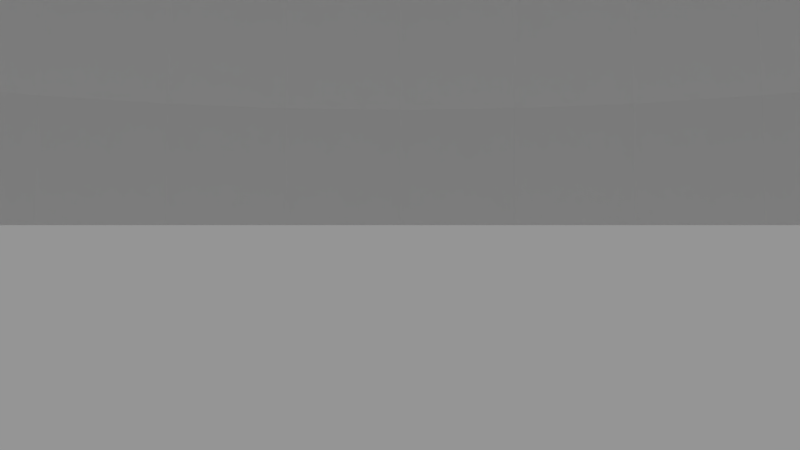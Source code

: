 # Source: Cameras.blend  (saved by Blender 2.70.0; exported with 4.5.12 LTS)
import bpy
from mathutils import Matrix  # noqa: F401  (used for matrix-valued properties, if any)

bpy.ops.wm.read_factory_settings(use_empty=True)
scene = bpy.context.scene
scene.name = 'Scene'

# ---- collections
col_collection_1 = bpy.data.collections.new('Collection 1'); scene.collection.children.link(col_collection_1)

# ---- cameras
cam_camera_001 = bpy.data.cameras.new('Camera.001')
cam_camera_001.clip_end = 100.0
cam_camera_001.lens = 35.0
cam_camera_001.sensor_width = 32.0
cam_camera_001.sensor_height = 18.0
cam_camera_001.ortho_scale = 7.314
cam_camera_001.dof.focus_distance = 0.0
cam_camera_001.dof.aperture_fstop = 128.0
cam_camera = bpy.data.cameras.new('Camera')
cam_camera.clip_end = 100.0
cam_camera.lens = 35.0
cam_camera.sensor_width = 32.0
cam_camera.sensor_height = 18.0
cam_camera.ortho_scale = 7.314
cam_camera.dof.focus_distance = 0.0
cam_camera.dof.aperture_fstop = 128.0

# ---- meshes
me_sphere = bpy.data.meshes.new('Sphere')
me_sphere.from_pydata([(-3.902, 0.0, 19.62), (-7.654, 0.0, 18.48), (-11.11, 0.0, 16.63), (-14.14, 0.0, 14.14), (-16.63, 0.0, 11.11), (-18.48, 0.0, 7.654), (-19.62, 0.0, 3.902), (-20.0, 0.0, 1.51e-06), (-3.827, 0.7613, 19.62), (-7.507, 1.493, 18.48), (-10.9, 2.168, 16.63), (-13.87, 2.759, 14.14), (-16.31, 3.245, 11.11), (-18.12, 3.605, 7.654), (-19.24, 3.827, 3.902), (-19.62, 3.902, 1.51e-06), (-3.605, 1.493, 19.62), (-7.072, 2.929, 18.48), (-10.27, 4.253, 16.63), (-13.07, 5.413, 14.14), (-15.37, 6.364, 11.11), (-17.07, 7.072, 7.654), (-18.12, 7.507, 3.902), (-18.48, 7.654, 1.51e-06), (-3.245, 2.168, 19.62), (-6.364, 4.253, 18.48), (-9.24, 6.174, 16.63), (-11.76, 7.858, 14.14), (-13.83, 9.24, 11.11), (-15.37, 10.27, 7.654), (-16.31, 10.9, 3.902), (-16.63, 11.11, 1.51e-06), (-2.759, 2.759, 19.62), (-5.413, 5.413, 18.48), (-7.858, 7.858, 16.63), (-10.0, 10.0, 14.14), (-11.76, 11.76, 11.11), (-13.07, 13.07, 7.654), (-13.87, 13.87, 3.902), (-14.14, 14.14, 1.51e-06), (-2.168, 3.245, 19.62), (-4.253, 6.364, 18.48), (-6.174, 9.24, 16.63), (-7.858, 11.76, 14.14), (-9.24, 13.83, 11.11), (-10.27, 15.37, 7.654), (-10.9, 16.31, 3.902), (-11.11, 16.63, 1.51e-06), (-1.493, 3.605, 19.62), (-2.929, 7.072, 18.48), (-4.253, 10.27, 16.63), (-5.413, 13.07, 14.14), (-6.364, 15.37, 11.11), (-7.072, 17.07, 7.654), (-7.507, 18.12, 3.902), (-7.654, 18.48, 1.51e-06), (-0.7613, 3.827, 19.62), (-1.493, 7.507, 18.48), (-2.168, 10.9, 16.63), (-2.759, 13.87, 14.14), (-3.245, 16.31, 11.11), (-3.605, 18.12, 7.654), (-3.827, 19.24, 3.902), (-3.902, 19.62, 1.51e-06), (6.533e-06, 3.902, 19.62), (6.384e-06, 7.654, 18.48), (6.235e-06, 11.11, 16.63), (6.384e-06, 14.14, 14.14), (6.682e-06, 16.63, 11.11), (5.49e-06, 18.48, 7.654), (7.875e-06, 19.62, 3.902), (7.577e-06, 20.0, 1.51e-06), (0.7613, 3.827, 19.62), (1.493, 7.507, 18.48), (2.168, 10.9, 16.63), (2.759, 13.87, 14.14), (3.245, 16.31, 11.11), (3.605, 18.12, 7.654), (3.827, 19.24, 3.902), (3.902, 19.62, 1.51e-06), (1.493, 3.605, 19.62), (2.929, 7.072, 18.48), (4.253, 10.27, 16.63), (5.413, 13.07, 14.14), (6.364, 15.37, 11.11), (7.072, 17.07, 7.654), (7.507, 18.12, 3.902), (7.654, 18.48, 1.51e-06), (2.168, 3.245, 19.62), (4.253, 6.364, 18.48), (6.174, 9.24, 16.63), (7.858, 11.76, 14.14), (9.24, 13.83, 11.11), (10.27, 15.37, 7.654), (10.9, 16.31, 3.902), (11.11, 16.63, 1.51e-06), (2.759, 2.759, 19.62), (5.413, 5.413, 18.48), (7.858, 7.858, 16.63), (10.0, 10.0, 14.14), (11.76, 11.76, 11.11), (13.07, 13.07, 7.654), (13.87, 13.87, 3.902), (14.14, 14.14, 1.51e-06), (3.245, 2.168, 19.62), (6.364, 4.253, 18.48), (9.24, 6.174, 16.63), (11.76, 7.858, 14.14), (13.83, 9.24, 11.11), (15.37, 10.27, 7.654), (16.31, 10.9, 3.902), (16.63, 11.11, 1.51e-06), (3.605, 1.493, 19.62), (7.072, 2.929, 18.48), (10.27, 4.253, 16.63), (13.07, 5.413, 14.14), (15.37, 6.364, 11.11), (17.07, 7.072, 7.654), (18.12, 7.507, 3.902), (18.48, 7.654, 1.51e-06), (3.827, 0.7613, 19.62), (7.507, 1.493, 18.48), (10.9, 2.168, 16.63), (13.87, 2.759, 14.14), (16.31, 3.245, 11.11), (18.12, 3.605, 7.654), (19.24, 3.827, 3.902), (19.62, 3.902, 1.51e-06), (3.902, -1.443e-07, 19.62), (7.654, 8.244e-07, 18.48), (11.11, 5.264e-07, 16.63), (14.14, -5.168e-07, 14.14), (16.63, -1.709e-06, 11.11), (18.48, 1.271e-06, 7.654), (19.62, -1.709e-06, 3.902), (20.0, -2.007e-06, 1.51e-06), (3.827, -0.7613, 19.62), (7.507, -1.493, 18.48), (10.9, -2.168, 16.63), (13.87, -2.759, 14.14), (16.31, -3.245, 11.11), (18.12, -3.605, 7.654), (19.24, -3.827, 3.902), (19.62, -3.902, 1.51e-06), (3.605, -1.493, 19.62), (7.072, -2.929, 18.48), (10.27, -4.253, 16.63), (13.07, -5.413, 14.14), (15.37, -6.364, 11.11), (17.07, -7.072, 7.654), (18.12, -7.507, 3.902), (18.48, -7.654, 1.51e-06), (3.245, -2.168, 19.62), (6.364, -4.253, 18.48), (9.24, -6.174, 16.63), (11.76, -7.858, 14.14), (13.83, -9.24, 11.11), (15.37, -10.27, 7.654), (16.31, -10.9, 3.902), (16.63, -11.11, 1.51e-06), (2.759, -2.759, 19.62), (5.413, -5.413, 18.48), (7.858, -7.858, 16.63), (10.0, -10.0, 14.14), (11.76, -11.76, 11.11), (13.07, -13.07, 7.654), (13.87, -13.87, 3.902), (14.14, -14.14, 1.51e-06), (2.168, -3.245, 19.62), (4.253, -6.364, 18.48), (6.174, -9.24, 16.63), (7.858, -11.76, 14.14), (9.24, -13.83, 11.11), (10.27, -15.37, 7.654), (10.9, -16.31, 3.902), (11.11, -16.63, 1.51e-06), (1.493, -3.605, 19.62), (2.929, -7.072, 18.48), (4.253, -10.27, 16.63), (5.413, -13.07, 14.14), (6.364, -15.37, 11.11), (7.072, -17.07, 7.654), (7.507, -18.12, 3.902), (7.654, -18.48, 1.51e-06), (0.7613, -3.827, 19.62), (1.493, -7.507, 18.48), (2.168, -10.9, 16.63), (2.759, -13.87, 14.14), (3.245, -16.31, 11.11), (3.605, -18.12, 7.654), (3.827, -19.24, 3.902), (3.902, -19.62, 1.51e-06), (6.235e-06, -3.902, 19.62), (5.639e-06, -7.654, 18.48), (5.639e-06, -11.11, 16.63), (3.702e-06, -14.14, 14.14), (2.808e-06, -16.63, 11.11), (6.384e-06, -18.48, 7.654), (1.914e-06, -19.62, 3.902), (2.808e-06, -20.0, 1.51e-06), (-0.7613, -3.827, 19.62), (-1.493, -7.507, 18.48), (-2.168, -10.9, 16.63), (-2.759, -13.87, 14.14), (-3.245, -16.31, 11.11), (-3.605, -18.12, 7.654), (-3.827, -19.24, 3.902), (-3.902, -19.62, 1.51e-06), (-1.493, -3.605, 19.62), (-2.929, -7.072, 18.48), (-4.253, -10.27, 16.63), (-5.413, -13.07, 14.14), (-6.364, -15.37, 11.11), (-7.072, -17.07, 7.654), (-7.507, -18.12, 3.902), (-7.654, -18.48, 1.51e-06), (-2.168, -3.245, 19.62), (-4.253, -6.364, 18.48), (-6.174, -9.24, 16.63), (-7.858, -11.76, 14.14), (-9.24, -13.83, 11.11), (-10.27, -15.37, 7.654), (-10.9, -16.31, 3.902), (-11.11, -16.63, 1.51e-06), (-2.759, -2.759, 19.62), (-5.413, -5.413, 18.48), (-7.858, -7.858, 16.63), (-10.0, -10.0, 14.14), (-11.76, -11.76, 11.11), (-13.07, -13.07, 7.654), (-13.87, -13.87, 3.902), (-14.14, -14.14, 1.51e-06), (-3.245, -2.168, 19.62), (-6.364, -4.253, 18.48), (-9.24, -6.174, 16.63), (-11.76, -7.858, 14.14), (-13.83, -9.24, 11.11), (-15.37, -10.27, 7.654), (-16.31, -10.9, 3.902), (-16.63, -11.11, 1.51e-06), (4.961e-07, -2.494e-06, 20.0), (-3.605, -1.493, 19.62), (-7.072, -2.929, 18.48), (-10.27, -4.253, 16.63), (-13.07, -5.413, 14.14), (-15.37, -6.364, 11.11), (-17.07, -7.072, 7.654), (-18.12, -7.507, 3.902), (-18.48, -7.654, 1.51e-06), (-3.827, -0.7613, 19.62), (-7.507, -1.493, 18.48), (-10.9, -2.168, 16.63), (-13.87, -2.759, 14.14), (-16.31, -3.245, 11.11), (-18.12, -3.605, 7.654), (-19.24, -3.827, 3.902), (-19.62, -3.902, 1.51e-06)], [], [(6, 14, 13, 5), (4, 12, 11, 3), (2, 10, 9, 1), (7, 15, 14, 6), (5, 13, 12, 4), (3, 11, 10, 2), (1, 9, 8, 0), (9, 17, 16, 8), (14, 22, 21, 13), (12, 20, 19, 11), (10, 18, 17, 9), (15, 23, 22, 14), (13, 21, 20, 12), (11, 19, 18, 10), (17, 25, 24, 16), (22, 30, 29, 21), (20, 28, 27, 19), (18, 26, 25, 17), (23, 31, 30, 22), (21, 29, 28, 20), (19, 27, 26, 18), (25, 33, 32, 24), (30, 38, 37, 29), (28, 36, 35, 27), (26, 34, 33, 25), (31, 39, 38, 30), (29, 37, 36, 28), (27, 35, 34, 26), (33, 41, 40, 32), (38, 46, 45, 37), (36, 44, 43, 35), (34, 42, 41, 33), (39, 47, 46, 38), (37, 45, 44, 36), (35, 43, 42, 34), (41, 49, 48, 40), (46, 54, 53, 45), (44, 52, 51, 43), (42, 50, 49, 41), (47, 55, 54, 46), (45, 53, 52, 44), (43, 51, 50, 42), (49, 57, 56, 48), (54, 62, 61, 53), (52, 60, 59, 51), (50, 58, 57, 49), (55, 63, 62, 54), (53, 61, 60, 52), (51, 59, 58, 50), (57, 65, 64, 56), (62, 70, 69, 61), (60, 68, 67, 59), (58, 66, 65, 57), (63, 71, 70, 62), (61, 69, 68, 60), (59, 67, 66, 58), (65, 73, 72, 64), (70, 78, 77, 69), (68, 76, 75, 67), (66, 74, 73, 65), (71, 79, 78, 70), (69, 77, 76, 68), (67, 75, 74, 66), (73, 81, 80, 72), (78, 86, 85, 77), (76, 84, 83, 75), (74, 82, 81, 73), (79, 87, 86, 78), (77, 85, 84, 76), (75, 83, 82, 74), (81, 89, 88, 80), (86, 94, 93, 85), (84, 92, 91, 83), (82, 90, 89, 81), (87, 95, 94, 86), (85, 93, 92, 84), (83, 91, 90, 82), (89, 97, 96, 88), (94, 102, 101, 93), (92, 100, 99, 91), (90, 98, 97, 89), (95, 103, 102, 94), (93, 101, 100, 92), (91, 99, 98, 90), (97, 105, 104, 96), (102, 110, 109, 101), (100, 108, 107, 99), (98, 106, 105, 97), (103, 111, 110, 102), (101, 109, 108, 100), (99, 107, 106, 98), (105, 113, 112, 104), (110, 118, 117, 109), (108, 116, 115, 107), (106, 114, 113, 105), (111, 119, 118, 110), (109, 117, 116, 108), (107, 115, 114, 106), (113, 121, 120, 112), (118, 126, 125, 117), (116, 124, 123, 115), (114, 122, 121, 113), (119, 127, 126, 118), (117, 125, 124, 116), (115, 123, 122, 114), (121, 129, 128, 120), (126, 134, 133, 125), (124, 132, 131, 123), (122, 130, 129, 121), (127, 135, 134, 126), (125, 133, 132, 124), (123, 131, 130, 122), (129, 137, 136, 128), (134, 142, 141, 133), (132, 140, 139, 131), (130, 138, 137, 129), (135, 143, 142, 134), (133, 141, 140, 132), (131, 139, 138, 130), (137, 145, 144, 136), (142, 150, 149, 141), (140, 148, 147, 139), (138, 146, 145, 137), (143, 151, 150, 142), (141, 149, 148, 140), (139, 147, 146, 138), (145, 153, 152, 144), (150, 158, 157, 149), (148, 156, 155, 147), (146, 154, 153, 145), (151, 159, 158, 150), (149, 157, 156, 148), (147, 155, 154, 146), (153, 161, 160, 152), (158, 166, 165, 157), (156, 164, 163, 155), (154, 162, 161, 153), (159, 167, 166, 158), (157, 165, 164, 156), (155, 163, 162, 154), (161, 169, 168, 160), (166, 174, 173, 165), (164, 172, 171, 163), (162, 170, 169, 161), (167, 175, 174, 166), (165, 173, 172, 164), (163, 171, 170, 162), (169, 177, 176, 168), (174, 182, 181, 173), (172, 180, 179, 171), (170, 178, 177, 169), (175, 183, 182, 174), (173, 181, 180, 172), (171, 179, 178, 170), (177, 185, 184, 176), (182, 190, 189, 181), (180, 188, 187, 179), (178, 186, 185, 177), (183, 191, 190, 182), (181, 189, 188, 180), (179, 187, 186, 178), (185, 193, 192, 184), (190, 198, 197, 189), (188, 196, 195, 187), (186, 194, 193, 185), (191, 199, 198, 190), (189, 197, 196, 188), (187, 195, 194, 186), (193, 201, 200, 192), (198, 206, 205, 197), (196, 204, 203, 195), (194, 202, 201, 193), (199, 207, 206, 198), (197, 205, 204, 196), (195, 203, 202, 194), (201, 209, 208, 200), (206, 214, 213, 205), (204, 212, 211, 203), (202, 210, 209, 201), (207, 215, 214, 206), (205, 213, 212, 204), (203, 211, 210, 202), (209, 217, 216, 208), (214, 222, 221, 213), (212, 220, 219, 211), (210, 218, 217, 209), (215, 223, 222, 214), (213, 221, 220, 212), (211, 219, 218, 210), (217, 225, 224, 216), (222, 230, 229, 221), (220, 228, 227, 219), (218, 226, 225, 217), (223, 231, 230, 222), (221, 229, 228, 220), (219, 227, 226, 218), (225, 233, 232, 224), (230, 238, 237, 229), (228, 236, 235, 227), (226, 234, 233, 225), (231, 239, 238, 230), (229, 237, 236, 228), (227, 235, 234, 226), (233, 242, 241, 232), (238, 247, 246, 237), (236, 245, 244, 235), (234, 243, 242, 233), (239, 248, 247, 238), (237, 246, 245, 236), (235, 244, 243, 234), (242, 250, 249, 241), (247, 255, 254, 246), (245, 253, 252, 244), (243, 251, 250, 242), (248, 256, 255, 247), (246, 254, 253, 245), (244, 252, 251, 243), (0, 8, 240), (8, 16, 240), (16, 24, 240), (24, 32, 240), (32, 40, 240), (40, 48, 240), (48, 56, 240), (56, 64, 240), (64, 72, 240), (72, 80, 240), (80, 88, 240), (88, 96, 240), (96, 104, 240), (104, 112, 240), (112, 120, 240), (120, 128, 240), (128, 136, 240), (136, 144, 240), (144, 152, 240), (152, 160, 240), (160, 168, 240), (168, 176, 240), (176, 184, 240), (184, 192, 240), (192, 200, 240), (200, 208, 240), (208, 216, 240), (216, 224, 240), (224, 232, 240), (232, 241, 240), (241, 249, 240), (250, 1, 0, 249), (255, 6, 5, 254), (253, 4, 3, 252), (251, 2, 1, 250), (249, 0, 240), (256, 7, 6, 255), (254, 5, 4, 253), (252, 3, 2, 251)])
me_sphere.use_remesh_preserve_volume = False
me_sphere.use_remesh_preserve_attributes = False
me_sphere.use_mirror_vertex_groups = False
me_sphere.update()

# ---- objects
ob_sphere = bpy.data.objects.new('Sphere', me_sphere)
ob_gekitorbitcam = bpy.data.objects.new('GEKitOrbitCam', None)
ob_orbitcam = bpy.data.objects.new('orbitCam', cam_camera_001)
ob_gekitfirstpersoncam = bpy.data.objects.new('GEKitfirstPersonCam', cam_camera)

# ---- transforms, parenting, visibility, modifiers, constraints
ob_sphere.location = (0.0, 0.0, 0.0)
ob_sphere.lineart.crease_threshold = 0.0
ob_gekitorbitcam.location = (0.0, 0.0, 0.0)
ob_gekitorbitcam.empty_display_type = 'SPHERE'
ob_gekitorbitcam.empty_image_offset = (0.0, 0.0)
ob_gekitorbitcam.lineart.crease_threshold = 0.0
ob_orbitcam.parent = ob_gekitorbitcam
ob_orbitcam.location = (0.0, -10.0, 0.0)
ob_orbitcam.rotation_euler = (1.571, -0.0, 0.0)
ob_orbitcam.lock_rotations_4d = False
ob_orbitcam.empty_display_type = 'ARROWS'
ob_orbitcam.color = (0.0, 0.0, 0.0, 0.0)
ob_orbitcam.display_type = 'WIRE'
ob_orbitcam.lineart.crease_threshold = 0.0
ob_gekitfirstpersoncam.location = (0.0, 0.0, 2.0)
ob_gekitfirstpersoncam.rotation_euler = (1.571, 0.0, 0.0)
ob_gekitfirstpersoncam.lock_rotations_4d = False
ob_gekitfirstpersoncam.empty_display_type = 'ARROWS'
ob_gekitfirstpersoncam.color = (0.0, 0.0, 0.0, 0.0)
ob_gekitfirstpersoncam.display_type = 'WIRE'
ob_gekitfirstpersoncam.lineart.crease_threshold = 0.0

# ---- collection membership
col_collection_1.objects.link(ob_sphere)
col_collection_1.objects.link(ob_gekitorbitcam)
col_collection_1.objects.link(ob_orbitcam)
col_collection_1.objects.link(ob_gekitfirstpersoncam)

# ---- scene / render settings (as saved in the file)
scene.camera = ob_orbitcam
scene.frame_start = 1; scene.frame_end = 250; scene.frame_set(1)
scene.render.engine = 'BLENDER_EEVEE_NEXT'
scene.render.image_settings.color_mode = 'RGB'
scene.render.image_settings.compression = 90
scene.render.resolution_percentage = 50
scene.render.fps = 30
scene.render.dither_intensity = 0.0
scene.cycles.use_denoising = False
scene.cycles.samples = 10
scene.cycles.sampling_pattern = 'TABULATED_SOBOL'
scene.cycles.light_sampling_threshold = 0.0
scene.cycles.use_adaptive_sampling = False
scene.cycles.use_light_tree = False
scene.cycles.blur_glossy = 0.0
scene.cycles.volume_bounces = 1
scene.cycles.pixel_filter_type = 'GAUSSIAN'
scene.cycles.sample_clamp_indirect = 0.0
scene.view_settings.view_transform = 'Standard'
bpy.context.view_layer.update()

# ---- added for rendering (the .blend has no usable light): sun + grey world if the file has none
light_auto_sun = bpy.data.lights.new('AutoSun', 'SUN')
light_auto_sun.energy = 3.0
light_auto_sun.angle = 0.0523599
ob_auto_sun = bpy.data.objects.new('AutoSun', light_auto_sun)
scene.collection.objects.link(ob_auto_sun)
ob_auto_sun.rotation_euler = (0.872665, 0.174533, 0.523599)
if scene.world is None:
    world_auto = bpy.data.worlds.new('AutoWorld')
    world_auto.color = (0.3, 0.3, 0.3)
    scene.world = world_auto
bpy.context.view_layer.update()
